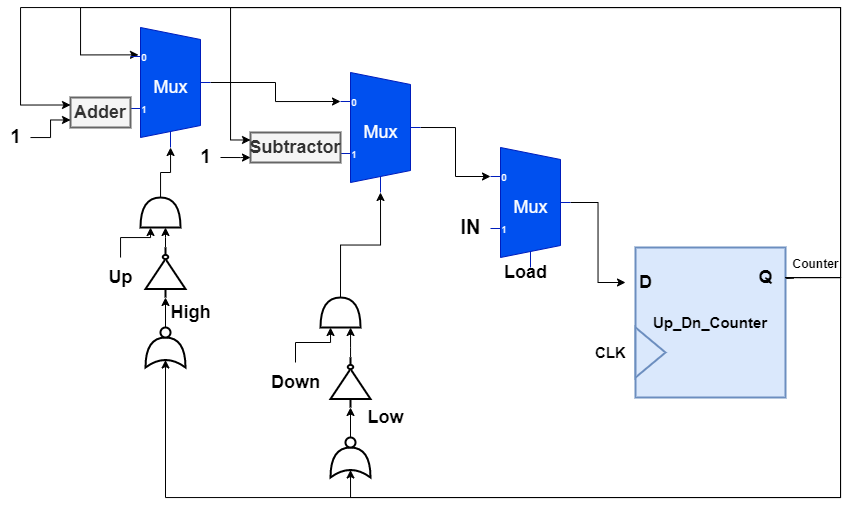

The diagram above was exported from draw.io. Its source (the exported page's mxGraphModel, read from the mxfile embedded in the PNG):
<mxGraphModel dx="705" dy="433" grid="1" gridSize="10" guides="1" tooltips="1" connect="1" arrows="1" fold="1" page="1" pageScale="1" pageWidth="850" pageHeight="1100" math="0" shadow="0">
  <root>
    <mxCell id="0" />
    <mxCell id="1" parent="0" />
    <mxCell id="-Qsvw_9oeoiPhVT3IUzI-1" value="&lt;b&gt;&lt;font style=&quot;font-size: 15px;&quot;&gt;Up_Dn_Counter&lt;/font&gt;&lt;/b&gt;" style="whiteSpace=wrap;html=1;aspect=fixed;strokeWidth=2;fillColor=#dae8fc;strokeColor=#6c8ebf;" vertex="1" parent="1">
      <mxGeometry x="635" y="250" width="150" height="150" as="geometry" />
    </mxCell>
    <mxCell id="-Qsvw_9oeoiPhVT3IUzI-76" style="edgeStyle=none;rounded=0;orthogonalLoop=1;jettySize=auto;html=1;exitX=0;exitY=0.5;exitDx=0;exitDy=0;fontSize=15;entryX=0;entryY=0.504;entryDx=0;entryDy=0;entryPerimeter=0;" edge="1" parent="1" source="-Qsvw_9oeoiPhVT3IUzI-2" target="-Qsvw_9oeoiPhVT3IUzI-2">
      <mxGeometry relative="1" as="geometry">
        <mxPoint x="585.0000000000002" y="355.2222222222222" as="targetPoint" />
      </mxGeometry>
    </mxCell>
    <mxCell id="-Qsvw_9oeoiPhVT3IUzI-2" value="" style="triangle;whiteSpace=wrap;html=1;strokeWidth=2;fillColor=#dae8fc;strokeColor=#6c8ebf;" vertex="1" parent="1">
      <mxGeometry x="635" y="330" width="30" height="50" as="geometry" />
    </mxCell>
    <mxCell id="-Qsvw_9oeoiPhVT3IUzI-3" value="&lt;b&gt;&lt;font style=&quot;font-size: 18px;&quot;&gt;D&lt;/font&gt;&lt;/b&gt;" style="text;html=1;align=center;verticalAlign=middle;resizable=0;points=[];autosize=1;strokeColor=none;fillColor=none;" vertex="1" parent="1">
      <mxGeometry x="625" y="265" width="40" height="40" as="geometry" />
    </mxCell>
    <mxCell id="-Qsvw_9oeoiPhVT3IUzI-40" style="edgeStyle=orthogonalEdgeStyle;rounded=0;orthogonalLoop=1;jettySize=auto;html=1;entryX=0.25;entryY=0.5;entryDx=0;entryDy=0;entryPerimeter=0;fontSize=18;" edge="1" parent="1" source="-Qsvw_9oeoiPhVT3IUzI-4" target="-Qsvw_9oeoiPhVT3IUzI-34">
      <mxGeometry relative="1" as="geometry">
        <Array as="points">
          <mxPoint x="840" y="280" />
          <mxPoint x="840" y="500" />
          <mxPoint x="350" y="500" />
        </Array>
      </mxGeometry>
    </mxCell>
    <mxCell id="-Qsvw_9oeoiPhVT3IUzI-62" style="edgeStyle=orthogonalEdgeStyle;rounded=0;orthogonalLoop=1;jettySize=auto;html=1;entryX=0.1;entryY=0.228;entryDx=0;entryDy=0;entryPerimeter=0;fontSize=19;" edge="1" parent="1" source="-Qsvw_9oeoiPhVT3IUzI-4" target="-Qsvw_9oeoiPhVT3IUzI-9">
      <mxGeometry relative="1" as="geometry">
        <Array as="points">
          <mxPoint x="840" y="280" />
          <mxPoint x="840" y="10" />
          <mxPoint x="80" y="10" />
          <mxPoint x="80" y="57" />
        </Array>
      </mxGeometry>
    </mxCell>
    <mxCell id="-Qsvw_9oeoiPhVT3IUzI-4" value="&lt;b&gt;&lt;font style=&quot;font-size: 18px;&quot;&gt;Q&lt;/font&gt;&lt;/b&gt;" style="text;html=1;align=center;verticalAlign=middle;resizable=0;points=[];autosize=1;strokeColor=none;fillColor=none;fontSize=17;" vertex="1" parent="1">
      <mxGeometry x="745" y="260" width="40" height="40" as="geometry" />
    </mxCell>
    <mxCell id="-Qsvw_9oeoiPhVT3IUzI-17" style="edgeStyle=orthogonalEdgeStyle;rounded=0;orthogonalLoop=1;jettySize=auto;html=1;exitX=1;exitY=0.5;exitDx=0;exitDy=-5;exitPerimeter=0;fontSize=18;" edge="1" parent="1" source="-Qsvw_9oeoiPhVT3IUzI-6" target="-Qsvw_9oeoiPhVT3IUzI-3">
      <mxGeometry relative="1" as="geometry" />
    </mxCell>
    <mxCell id="-Qsvw_9oeoiPhVT3IUzI-6" value="Mux" style="shadow=0;dashed=0;align=center;html=1;strokeWidth=1;shape=mxgraph.electrical.abstract.mux2;fontSize=18;fillColor=#0050ef;fontColor=#ffffff;strokeColor=#001DBC;" vertex="1" parent="1">
      <mxGeometry x="490" y="150" width="80" height="120" as="geometry" />
    </mxCell>
    <mxCell id="-Qsvw_9oeoiPhVT3IUzI-16" style="edgeStyle=orthogonalEdgeStyle;rounded=0;orthogonalLoop=1;jettySize=auto;html=1;exitX=1;exitY=0.5;exitDx=0;exitDy=-5;exitPerimeter=0;entryX=0;entryY=0.21666666666666667;entryDx=0;entryDy=3;entryPerimeter=0;fontSize=18;" edge="1" parent="1" source="-Qsvw_9oeoiPhVT3IUzI-8" target="-Qsvw_9oeoiPhVT3IUzI-6">
      <mxGeometry relative="1" as="geometry" />
    </mxCell>
    <mxCell id="-Qsvw_9oeoiPhVT3IUzI-8" value="Mux" style="shadow=0;dashed=0;align=center;html=1;strokeWidth=1;shape=mxgraph.electrical.abstract.mux2;fontSize=18;fillColor=#0050ef;fontColor=#ffffff;strokeColor=#001DBC;" vertex="1" parent="1">
      <mxGeometry x="340" y="75" width="80" height="120" as="geometry" />
    </mxCell>
    <mxCell id="-Qsvw_9oeoiPhVT3IUzI-15" style="edgeStyle=orthogonalEdgeStyle;rounded=0;orthogonalLoop=1;jettySize=auto;html=1;exitX=1;exitY=0.5;exitDx=0;exitDy=-5;exitPerimeter=0;entryX=0;entryY=0.21666666666666667;entryDx=0;entryDy=3;entryPerimeter=0;fontSize=18;" edge="1" parent="1" source="-Qsvw_9oeoiPhVT3IUzI-9" target="-Qsvw_9oeoiPhVT3IUzI-8">
      <mxGeometry relative="1" as="geometry" />
    </mxCell>
    <mxCell id="-Qsvw_9oeoiPhVT3IUzI-9" value="Mux" style="shadow=0;dashed=0;align=center;html=1;strokeWidth=1;shape=mxgraph.electrical.abstract.mux2;fontSize=18;fillColor=#0050ef;fontColor=#ffffff;strokeColor=#001DBC;" vertex="1" parent="1">
      <mxGeometry x="130" y="30" width="80" height="120" as="geometry" />
    </mxCell>
    <mxCell id="-Qsvw_9oeoiPhVT3IUzI-21" value="&lt;b&gt;Load&lt;/b&gt;" style="text;html=1;align=center;verticalAlign=middle;resizable=0;points=[];autosize=1;strokeColor=none;fillColor=none;fontSize=18;" vertex="1" parent="1">
      <mxGeometry x="490" y="255" width="70" height="40" as="geometry" />
    </mxCell>
    <mxCell id="-Qsvw_9oeoiPhVT3IUzI-29" value="" style="edgeStyle=orthogonalEdgeStyle;rounded=0;orthogonalLoop=1;jettySize=auto;html=1;fontSize=18;entryX=0;entryY=0.25;entryDx=0;entryDy=0;entryPerimeter=0;" edge="1" parent="1" source="-Qsvw_9oeoiPhVT3IUzI-22" target="-Qsvw_9oeoiPhVT3IUzI-24">
      <mxGeometry relative="1" as="geometry">
        <mxPoint x="290" y="350" as="targetPoint" />
      </mxGeometry>
    </mxCell>
    <mxCell id="-Qsvw_9oeoiPhVT3IUzI-22" value="&lt;b&gt;Down&lt;/b&gt;" style="text;html=1;align=center;verticalAlign=middle;resizable=0;points=[];autosize=1;strokeColor=none;fillColor=none;fontSize=18;" vertex="1" parent="1">
      <mxGeometry x="260" y="365" width="70" height="40" as="geometry" />
    </mxCell>
    <mxCell id="-Qsvw_9oeoiPhVT3IUzI-51" style="edgeStyle=orthogonalEdgeStyle;rounded=0;orthogonalLoop=1;jettySize=auto;html=1;entryX=0;entryY=0.25;entryDx=0;entryDy=0;entryPerimeter=0;fontSize=18;" edge="1" parent="1" source="-Qsvw_9oeoiPhVT3IUzI-23" target="-Qsvw_9oeoiPhVT3IUzI-43">
      <mxGeometry relative="1" as="geometry" />
    </mxCell>
    <mxCell id="-Qsvw_9oeoiPhVT3IUzI-23" value="&lt;b&gt;Up&lt;/b&gt;" style="text;html=1;align=center;verticalAlign=middle;resizable=0;points=[];autosize=1;strokeColor=none;fillColor=none;fontSize=18;" vertex="1" parent="1">
      <mxGeometry x="95" y="260" width="50" height="40" as="geometry" />
    </mxCell>
    <mxCell id="-Qsvw_9oeoiPhVT3IUzI-25" style="edgeStyle=orthogonalEdgeStyle;rounded=0;orthogonalLoop=1;jettySize=auto;html=1;exitX=1;exitY=0.5;exitDx=0;exitDy=0;exitPerimeter=0;entryX=0.375;entryY=1;entryDx=10;entryDy=0;entryPerimeter=0;fontSize=18;" edge="1" parent="1" source="-Qsvw_9oeoiPhVT3IUzI-24" target="-Qsvw_9oeoiPhVT3IUzI-8">
      <mxGeometry relative="1" as="geometry" />
    </mxCell>
    <mxCell id="-Qsvw_9oeoiPhVT3IUzI-24" value="" style="shape=or;whiteSpace=wrap;html=1;strokeWidth=2;fontSize=18;direction=north;" vertex="1" parent="1">
      <mxGeometry x="320" y="300" width="40" height="30" as="geometry" />
    </mxCell>
    <mxCell id="-Qsvw_9oeoiPhVT3IUzI-32" value="" style="edgeStyle=orthogonalEdgeStyle;rounded=0;orthogonalLoop=1;jettySize=auto;html=1;fontSize=18;" edge="1" parent="1" source="-Qsvw_9oeoiPhVT3IUzI-31" target="-Qsvw_9oeoiPhVT3IUzI-24">
      <mxGeometry relative="1" as="geometry">
        <Array as="points">
          <mxPoint x="350" y="350" />
          <mxPoint x="350" y="350" />
        </Array>
      </mxGeometry>
    </mxCell>
    <mxCell id="-Qsvw_9oeoiPhVT3IUzI-31" value="" style="verticalLabelPosition=bottom;shadow=0;dashed=0;align=center;html=1;verticalAlign=top;shape=mxgraph.electrical.logic_gates.inverter_2;strokeWidth=2;fontSize=18;direction=north;" vertex="1" parent="1">
      <mxGeometry x="330" y="360" width="40" height="50" as="geometry" />
    </mxCell>
    <mxCell id="-Qsvw_9oeoiPhVT3IUzI-37" style="edgeStyle=orthogonalEdgeStyle;rounded=0;orthogonalLoop=1;jettySize=auto;html=1;fontSize=18;" edge="1" parent="1" source="-Qsvw_9oeoiPhVT3IUzI-34" target="-Qsvw_9oeoiPhVT3IUzI-31">
      <mxGeometry relative="1" as="geometry" />
    </mxCell>
    <mxCell id="-Qsvw_9oeoiPhVT3IUzI-34" value="" style="shape=xor;whiteSpace=wrap;html=1;strokeWidth=2;fontSize=18;direction=north;" vertex="1" parent="1">
      <mxGeometry x="330" y="450" width="40" height="30" as="geometry" />
    </mxCell>
    <mxCell id="-Qsvw_9oeoiPhVT3IUzI-35" value="" style="ellipse;whiteSpace=wrap;html=1;aspect=fixed;strokeWidth=2;fontSize=18;" vertex="1" parent="1">
      <mxGeometry x="345" y="440" width="10" height="10" as="geometry" />
    </mxCell>
    <mxCell id="-Qsvw_9oeoiPhVT3IUzI-41" value="&lt;b&gt;Low&lt;/b&gt;" style="text;html=1;align=center;verticalAlign=middle;resizable=0;points=[];autosize=1;strokeColor=none;fillColor=none;fontSize=18;" vertex="1" parent="1">
      <mxGeometry x="355" y="400" width="60" height="40" as="geometry" />
    </mxCell>
    <mxCell id="-Qsvw_9oeoiPhVT3IUzI-49" value="" style="edgeStyle=orthogonalEdgeStyle;rounded=0;orthogonalLoop=1;jettySize=auto;html=1;fontSize=18;" edge="1" parent="1" source="-Qsvw_9oeoiPhVT3IUzI-43" target="-Qsvw_9oeoiPhVT3IUzI-9">
      <mxGeometry relative="1" as="geometry" />
    </mxCell>
    <mxCell id="-Qsvw_9oeoiPhVT3IUzI-43" value="" style="shape=or;whiteSpace=wrap;html=1;strokeWidth=2;fontSize=18;direction=north;" vertex="1" parent="1">
      <mxGeometry x="140" y="200" width="40" height="30" as="geometry" />
    </mxCell>
    <mxCell id="-Qsvw_9oeoiPhVT3IUzI-44" value="" style="edgeStyle=orthogonalEdgeStyle;rounded=0;orthogonalLoop=1;jettySize=auto;html=1;fontSize=18;" edge="1" parent="1" source="-Qsvw_9oeoiPhVT3IUzI-45" target="-Qsvw_9oeoiPhVT3IUzI-43">
      <mxGeometry relative="1" as="geometry">
        <Array as="points">
          <mxPoint x="165" y="240" />
          <mxPoint x="165" y="240" />
        </Array>
      </mxGeometry>
    </mxCell>
    <mxCell id="-Qsvw_9oeoiPhVT3IUzI-45" value="" style="verticalLabelPosition=bottom;shadow=0;dashed=0;align=center;html=1;verticalAlign=top;shape=mxgraph.electrical.logic_gates.inverter_2;strokeWidth=2;fontSize=18;direction=north;" vertex="1" parent="1">
      <mxGeometry x="145" y="250" width="40" height="50" as="geometry" />
    </mxCell>
    <mxCell id="-Qsvw_9oeoiPhVT3IUzI-46" style="edgeStyle=orthogonalEdgeStyle;rounded=0;orthogonalLoop=1;jettySize=auto;html=1;fontSize=18;" edge="1" parent="1" source="-Qsvw_9oeoiPhVT3IUzI-47" target="-Qsvw_9oeoiPhVT3IUzI-45">
      <mxGeometry relative="1" as="geometry" />
    </mxCell>
    <mxCell id="-Qsvw_9oeoiPhVT3IUzI-47" value="" style="shape=xor;whiteSpace=wrap;html=1;strokeWidth=2;fontSize=18;direction=north;" vertex="1" parent="1">
      <mxGeometry x="145" y="340" width="40" height="30" as="geometry" />
    </mxCell>
    <mxCell id="-Qsvw_9oeoiPhVT3IUzI-48" value="" style="ellipse;whiteSpace=wrap;html=1;aspect=fixed;strokeWidth=2;fontSize=18;" vertex="1" parent="1">
      <mxGeometry x="160" y="330" width="10" height="10" as="geometry" />
    </mxCell>
    <mxCell id="-Qsvw_9oeoiPhVT3IUzI-52" value="&lt;b&gt;High&lt;/b&gt;" style="text;html=1;align=center;verticalAlign=middle;resizable=0;points=[];autosize=1;strokeColor=none;fillColor=none;fontSize=18;" vertex="1" parent="1">
      <mxGeometry x="160" y="295" width="60" height="40" as="geometry" />
    </mxCell>
    <mxCell id="-Qsvw_9oeoiPhVT3IUzI-55" value="&lt;b&gt;Subtractor&lt;/b&gt;" style="rounded=0;whiteSpace=wrap;html=1;strokeWidth=2;fontSize=18;fillColor=#f5f5f5;fontColor=#333333;strokeColor=#666666;" vertex="1" parent="1">
      <mxGeometry x="250" y="135" width="90" height="30" as="geometry" />
    </mxCell>
    <mxCell id="-Qsvw_9oeoiPhVT3IUzI-56" value="&lt;b&gt;Adder&lt;/b&gt;" style="rounded=0;whiteSpace=wrap;html=1;strokeWidth=2;fontSize=18;fillColor=#f5f5f5;fontColor=#333333;strokeColor=#666666;" vertex="1" parent="1">
      <mxGeometry x="70" y="100" width="60" height="30" as="geometry" />
    </mxCell>
    <mxCell id="-Qsvw_9oeoiPhVT3IUzI-58" style="edgeStyle=orthogonalEdgeStyle;rounded=0;orthogonalLoop=1;jettySize=auto;html=1;fontSize=19;" edge="1" parent="1" target="-Qsvw_9oeoiPhVT3IUzI-55">
      <mxGeometry relative="1" as="geometry">
        <mxPoint x="220" y="160" as="sourcePoint" />
        <Array as="points">
          <mxPoint x="240" y="160" />
          <mxPoint x="240" y="160" />
        </Array>
      </mxGeometry>
    </mxCell>
    <mxCell id="-Qsvw_9oeoiPhVT3IUzI-57" value="&lt;b&gt;&lt;font style=&quot;font-size: 19px;&quot;&gt;1&lt;/font&gt;&lt;/b&gt;" style="text;html=1;align=center;verticalAlign=middle;resizable=0;points=[];autosize=1;strokeColor=none;fillColor=none;fontSize=18;" vertex="1" parent="1">
      <mxGeometry x="190" y="140" width="30" height="40" as="geometry" />
    </mxCell>
    <mxCell id="-Qsvw_9oeoiPhVT3IUzI-61" style="edgeStyle=orthogonalEdgeStyle;rounded=0;orthogonalLoop=1;jettySize=auto;html=1;entryX=0;entryY=0.75;entryDx=0;entryDy=0;fontSize=19;" edge="1" parent="1" source="-Qsvw_9oeoiPhVT3IUzI-59" target="-Qsvw_9oeoiPhVT3IUzI-56">
      <mxGeometry relative="1" as="geometry" />
    </mxCell>
    <mxCell id="-Qsvw_9oeoiPhVT3IUzI-59" value="&lt;b&gt;1&lt;/b&gt;" style="text;html=1;align=center;verticalAlign=middle;resizable=0;points=[];autosize=1;strokeColor=none;fillColor=none;fontSize=19;" vertex="1" parent="1">
      <mxGeometry y="120" width="30" height="40" as="geometry" />
    </mxCell>
    <mxCell id="-Qsvw_9oeoiPhVT3IUzI-71" style="edgeStyle=orthogonalEdgeStyle;rounded=0;orthogonalLoop=1;jettySize=auto;html=1;fontSize=19;entryX=0;entryY=0.25;entryDx=0;entryDy=0;" edge="1" parent="1" source="-Qsvw_9oeoiPhVT3IUzI-4" target="-Qsvw_9oeoiPhVT3IUzI-56">
      <mxGeometry relative="1" as="geometry">
        <mxPoint x="830" y="190.0526315789474" as="sourcePoint" />
        <mxPoint x="50" y="130" as="targetPoint" />
        <Array as="points">
          <mxPoint x="840" y="280" />
          <mxPoint x="840" y="10" />
          <mxPoint x="20" y="10" />
          <mxPoint x="20" y="108" />
        </Array>
      </mxGeometry>
    </mxCell>
    <mxCell id="-Qsvw_9oeoiPhVT3IUzI-72" style="edgeStyle=orthogonalEdgeStyle;rounded=0;orthogonalLoop=1;jettySize=auto;html=1;fontSize=19;entryX=0;entryY=0.25;entryDx=0;entryDy=0;startArrow=none;" edge="1" parent="1" source="-Qsvw_9oeoiPhVT3IUzI-4" target="-Qsvw_9oeoiPhVT3IUzI-55">
      <mxGeometry relative="1" as="geometry">
        <mxPoint x="830" y="190" as="sourcePoint" />
        <mxPoint x="270" y="170" as="targetPoint" />
        <Array as="points">
          <mxPoint x="840" y="280" />
          <mxPoint x="840" y="10" />
          <mxPoint x="230" y="10" />
          <mxPoint x="230" y="142" />
        </Array>
      </mxGeometry>
    </mxCell>
    <mxCell id="-Qsvw_9oeoiPhVT3IUzI-73" style="edgeStyle=orthogonalEdgeStyle;rounded=0;orthogonalLoop=1;jettySize=auto;html=1;entryX=0.25;entryY=0.5;entryDx=0;entryDy=0;entryPerimeter=0;fontSize=18;startArrow=none;" edge="1" parent="1" target="-Qsvw_9oeoiPhVT3IUzI-47">
      <mxGeometry relative="1" as="geometry">
        <mxPoint x="790" y="280" as="sourcePoint" />
        <mxPoint x="360" y="482.5" as="targetPoint" />
        <Array as="points">
          <mxPoint x="800" y="280" />
          <mxPoint x="840" y="280" />
          <mxPoint x="840" y="500" />
          <mxPoint x="165" y="500" />
        </Array>
      </mxGeometry>
    </mxCell>
    <mxCell id="-Qsvw_9oeoiPhVT3IUzI-78" value="&lt;b&gt;CLK&lt;/b&gt;" style="text;html=1;align=center;verticalAlign=middle;resizable=0;points=[];autosize=1;strokeColor=none;fillColor=none;fontSize=15;" vertex="1" parent="1">
      <mxGeometry x="585" y="340" width="50" height="30" as="geometry" />
    </mxCell>
    <mxCell id="-Qsvw_9oeoiPhVT3IUzI-83" value="" style="edgeStyle=orthogonalEdgeStyle;rounded=0;orthogonalLoop=1;jettySize=auto;html=1;fontSize=19;exitX=1.014;exitY=0.513;exitDx=0;exitDy=0;exitPerimeter=0;endArrow=none;" edge="1" parent="1" source="-Qsvw_9oeoiPhVT3IUzI-4">
      <mxGeometry relative="1" as="geometry">
        <mxPoint x="785.56" y="280.52" as="sourcePoint" />
        <mxPoint x="786" y="281" as="targetPoint" />
        <Array as="points">
          <mxPoint x="793" y="281" />
        </Array>
      </mxGeometry>
    </mxCell>
    <mxCell id="-Qsvw_9oeoiPhVT3IUzI-77" value="&lt;b&gt;&lt;font style=&quot;font-size: 12px;&quot;&gt;Counter&lt;/font&gt;&lt;/b&gt;" style="text;html=1;align=center;verticalAlign=middle;resizable=0;points=[];autosize=1;strokeColor=none;fillColor=none;fontSize=15;" vertex="1" parent="1">
      <mxGeometry x="780" y="250" width="70" height="30" as="geometry" />
    </mxCell>
    <mxCell id="-Qsvw_9oeoiPhVT3IUzI-84" value="" style="edgeStyle=orthogonalEdgeStyle;rounded=0;orthogonalLoop=1;jettySize=auto;html=1;entryX=1.002;entryY=0.503;entryDx=0;entryDy=0;entryPerimeter=0;fontSize=18;endArrow=none;exitX=1.125;exitY=0.5;exitDx=0;exitDy=0;exitPerimeter=0;" edge="1" parent="1" source="-Qsvw_9oeoiPhVT3IUzI-4" target="-Qsvw_9oeoiPhVT3IUzI-4">
      <mxGeometry relative="1" as="geometry">
        <mxPoint x="820" y="180" as="sourcePoint" />
        <mxPoint x="165" y="362.5" as="targetPoint" />
        <Array as="points" />
      </mxGeometry>
    </mxCell>
    <mxCell id="-Qsvw_9oeoiPhVT3IUzI-85" value="&lt;b&gt;&lt;font style=&quot;font-size: 20px;&quot;&gt;IN&lt;/font&gt;&lt;/b&gt;" style="text;html=1;align=center;verticalAlign=middle;resizable=0;points=[];autosize=1;strokeColor=none;fillColor=none;fontSize=18;" vertex="1" parent="1">
      <mxGeometry x="450" y="210" width="40" height="40" as="geometry" />
    </mxCell>
  </root>
</mxGraphModel>